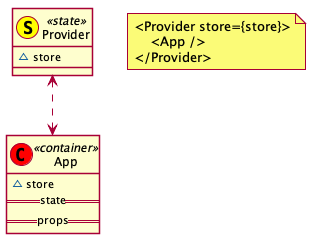

The diagram above was rendered by PlantUML. Its source (embedded in the PNG):
@startuml ../../images/association/state-container.png

skinparam shadowing false

class Provider << (S,yellow) state >> {
  ~store
}
class App << (C,red) container >> {
  ~store
  ==state==
  ==props==
}

Provider <..> App
note as N1
  <Provider store={store}>
      <App />
  </Provider>
end note
@enduml